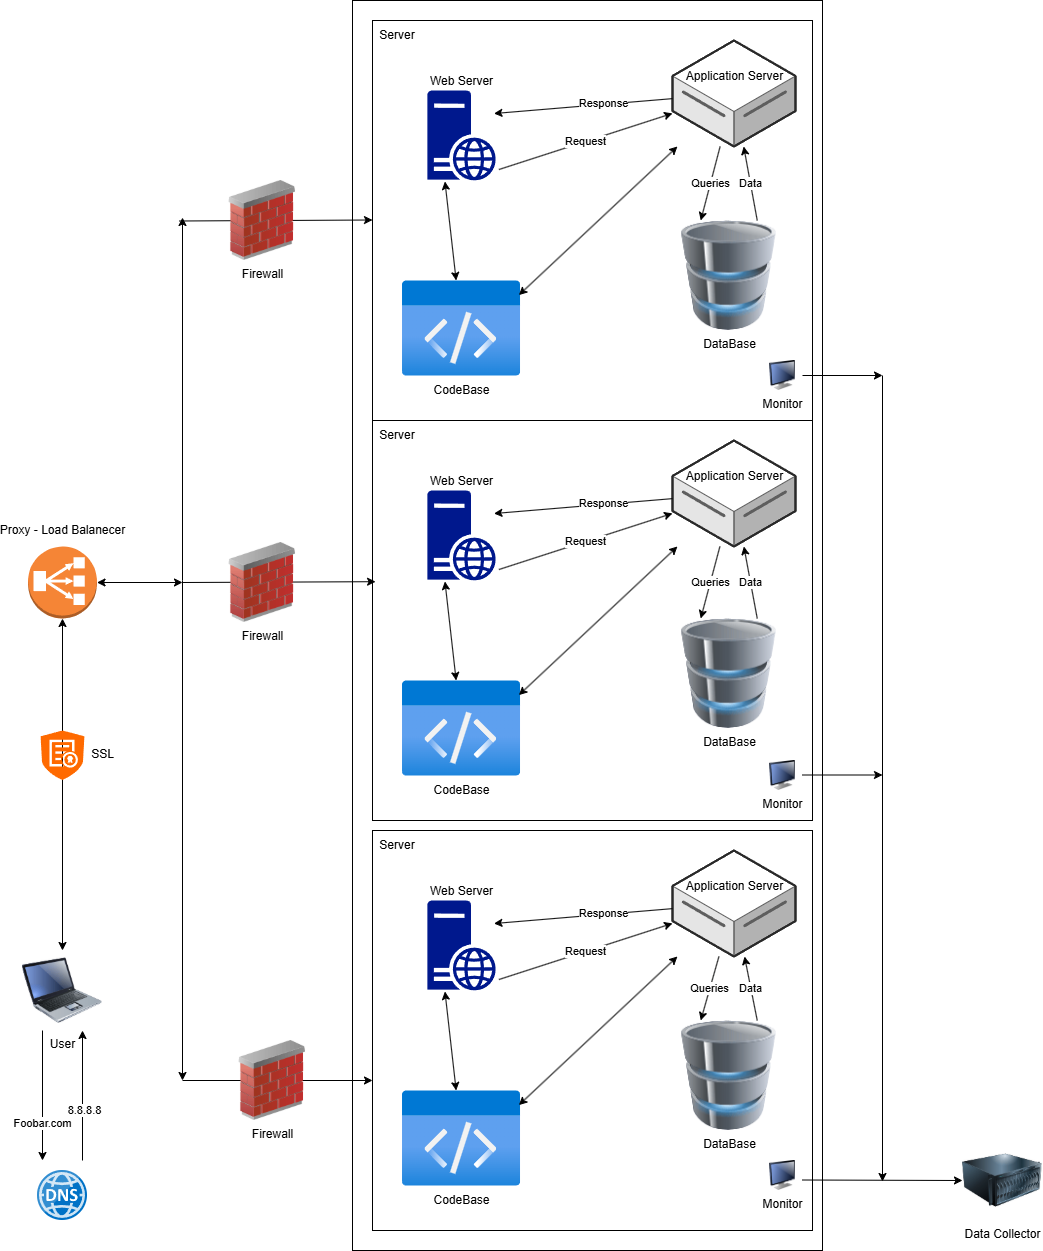

The diagram above was exported from draw.io. Its source (the exported page's mxGraphModel, read from the mxfile embedded in the PNG):
<mxGraphModel dx="1393" dy="1594" grid="1" gridSize="10" guides="1" tooltips="1" connect="1" arrows="1" fold="1" page="1" pageScale="1" pageWidth="1100" pageHeight="850" background="none" math="0" shadow="0">
  <root>
    <mxCell id="0" />
    <mxCell id="1" parent="0" />
    <mxCell id="qU9091Z-k5Z4Ng67-7FG-58" value="" style="rounded=0;whiteSpace=wrap;html=1;" parent="1" vertex="1">
      <mxGeometry x="510" y="-480" width="470" height="1250" as="geometry" />
    </mxCell>
    <mxCell id="qU9091Z-k5Z4Ng67-7FG-1" value="User" style="image;html=1;image=img/lib/clip_art/computers/Laptop_128x128.png" parent="1" vertex="1">
      <mxGeometry x="180" y="470" width="80" height="80" as="geometry" />
    </mxCell>
    <mxCell id="qU9091Z-k5Z4Ng67-7FG-4" value="" style="image;sketch=0;aspect=fixed;html=1;points=[];align=center;fontSize=12;image=img/lib/mscae/DNS.svg;" parent="1" vertex="1">
      <mxGeometry x="195" y="690" width="50" height="50" as="geometry" />
    </mxCell>
    <mxCell id="qU9091Z-k5Z4Ng67-7FG-5" value="" style="endArrow=classic;html=1;rounded=0;exitX=0.25;exitY=1;exitDx=0;exitDy=0;" parent="1" source="qU9091Z-k5Z4Ng67-7FG-1" edge="1">
      <mxGeometry width="50" height="50" relative="1" as="geometry">
        <mxPoint x="300" y="620" as="sourcePoint" />
        <mxPoint x="200" y="680" as="targetPoint" />
      </mxGeometry>
    </mxCell>
    <mxCell id="qU9091Z-k5Z4Ng67-7FG-6" value="Foobar.com" style="edgeLabel;html=1;align=center;verticalAlign=middle;resizable=0;points=[];" parent="qU9091Z-k5Z4Ng67-7FG-5" connectable="0" vertex="1">
      <mxGeometry x="0.4154" y="-1" relative="1" as="geometry">
        <mxPoint as="offset" />
      </mxGeometry>
    </mxCell>
    <mxCell id="qU9091Z-k5Z4Ng67-7FG-7" value="" style="endArrow=classic;html=1;rounded=0;entryX=0.75;entryY=1;entryDx=0;entryDy=0;" parent="1" target="qU9091Z-k5Z4Ng67-7FG-1" edge="1">
      <mxGeometry width="50" height="50" relative="1" as="geometry">
        <mxPoint x="240" y="680" as="sourcePoint" />
        <mxPoint x="350" y="570" as="targetPoint" />
      </mxGeometry>
    </mxCell>
    <mxCell id="qU9091Z-k5Z4Ng67-7FG-8" value="8.8.8.8" style="edgeLabel;html=1;align=center;verticalAlign=middle;resizable=0;points=[];" parent="qU9091Z-k5Z4Ng67-7FG-7" connectable="0" vertex="1">
      <mxGeometry x="-0.2154" y="-1" relative="1" as="geometry">
        <mxPoint as="offset" />
      </mxGeometry>
    </mxCell>
    <mxCell id="qU9091Z-k5Z4Ng67-7FG-9" value="" style="rounded=0;whiteSpace=wrap;html=1;" parent="1" vertex="1">
      <mxGeometry x="530" y="-60" width="440" height="400" as="geometry" />
    </mxCell>
    <mxCell id="qU9091Z-k5Z4Ng67-7FG-11" value="DataBase" style="image;html=1;image=img/lib/clip_art/computers/Database_128x128.png" parent="1" vertex="1">
      <mxGeometry x="830" y="138" width="113" height="110" as="geometry" />
    </mxCell>
    <mxCell id="qU9091Z-k5Z4Ng67-7FG-12" value="CodeBase" style="image;aspect=fixed;html=1;points=[];align=center;fontSize=12;image=img/lib/azure2/general/Code.svg;" parent="1" vertex="1">
      <mxGeometry x="560.01" y="200" width="118.15" height="96" as="geometry" />
    </mxCell>
    <mxCell id="qU9091Z-k5Z4Ng67-7FG-13" value="Web Server" style="sketch=0;aspect=fixed;pointerEvents=1;shadow=0;dashed=0;html=1;strokeColor=none;labelPosition=center;verticalLabelPosition=bottom;verticalAlign=top;align=center;fillColor=#00188D;shape=mxgraph.mscae.enterprise.web_server;spacing=-111;" parent="1" vertex="1">
      <mxGeometry x="584.88" y="10" width="68.4" height="90" as="geometry" />
    </mxCell>
    <mxCell id="qU9091Z-k5Z4Ng67-7FG-14" value="Application Server" style="verticalLabelPosition=bottom;html=1;verticalAlign=top;strokeWidth=1;align=center;outlineConnect=0;dashed=0;outlineConnect=0;shape=mxgraph.aws3d.dataServer;strokeColor=#5E5E5E;aspect=fixed;spacingBottom=0;spacingTop=0;spacing=-82;" parent="1" vertex="1">
      <mxGeometry x="830" y="-40" width="123" height="106" as="geometry" />
    </mxCell>
    <mxCell id="qU9091Z-k5Z4Ng67-7FG-16" value="" style="endArrow=classic;startArrow=classic;html=1;rounded=0;exitX=0.985;exitY=0.152;exitDx=0;exitDy=0;exitPerimeter=0;" parent="1" source="qU9091Z-k5Z4Ng67-7FG-12" target="qU9091Z-k5Z4Ng67-7FG-14" edge="1">
      <mxGeometry width="50" height="50" relative="1" as="geometry">
        <mxPoint x="160" y="200" as="sourcePoint" />
        <mxPoint x="210" y="150" as="targetPoint" />
      </mxGeometry>
    </mxCell>
    <mxCell id="qU9091Z-k5Z4Ng67-7FG-17" value="" style="endArrow=classic;startArrow=classic;html=1;rounded=0;exitX=0.257;exitY=1.011;exitDx=0;exitDy=0;exitPerimeter=0;" parent="1" source="qU9091Z-k5Z4Ng67-7FG-13" target="qU9091Z-k5Z4Ng67-7FG-12" edge="1">
      <mxGeometry width="50" height="50" relative="1" as="geometry">
        <mxPoint x="380" y="294" as="sourcePoint" />
        <mxPoint x="462" y="206" as="targetPoint" />
      </mxGeometry>
    </mxCell>
    <mxCell id="qU9091Z-k5Z4Ng67-7FG-20" value="Request" style="endArrow=classic;html=1;rounded=0;exitX=1.046;exitY=0.878;exitDx=0;exitDy=0;exitPerimeter=0;" parent="1" source="qU9091Z-k5Z4Ng67-7FG-13" target="qU9091Z-k5Z4Ng67-7FG-14" edge="1">
      <mxGeometry width="50" height="50" relative="1" as="geometry">
        <mxPoint x="160" y="200" as="sourcePoint" />
        <mxPoint x="210" y="150" as="targetPoint" />
      </mxGeometry>
    </mxCell>
    <mxCell id="qU9091Z-k5Z4Ng67-7FG-21" value="" style="endArrow=classic;html=1;rounded=0;entryX=0.973;entryY=0.256;entryDx=0;entryDy=0;entryPerimeter=0;" parent="1" source="qU9091Z-k5Z4Ng67-7FG-14" target="qU9091Z-k5Z4Ng67-7FG-13" edge="1">
      <mxGeometry width="50" height="50" relative="1" as="geometry">
        <mxPoint x="160" y="200" as="sourcePoint" />
        <mxPoint x="210" y="150" as="targetPoint" />
      </mxGeometry>
    </mxCell>
    <mxCell id="qU9091Z-k5Z4Ng67-7FG-22" value="Response" style="edgeLabel;html=1;align=center;verticalAlign=middle;resizable=0;points=[];" parent="qU9091Z-k5Z4Ng67-7FG-21" connectable="0" vertex="1">
      <mxGeometry x="-0.2169" y="-1" relative="1" as="geometry">
        <mxPoint as="offset" />
      </mxGeometry>
    </mxCell>
    <mxCell id="qU9091Z-k5Z4Ng67-7FG-23" value="Queries" style="endArrow=classic;html=1;rounded=0;entryX=0.25;entryY=0;entryDx=0;entryDy=0;" parent="1" source="qU9091Z-k5Z4Ng67-7FG-14" target="qU9091Z-k5Z4Ng67-7FG-11" edge="1">
      <mxGeometry width="50" height="50" relative="1" as="geometry">
        <mxPoint x="160" y="200" as="sourcePoint" />
        <mxPoint x="210" y="150" as="targetPoint" />
      </mxGeometry>
    </mxCell>
    <mxCell id="qU9091Z-k5Z4Ng67-7FG-24" value="Data" style="endArrow=classic;html=1;rounded=0;exitX=0.75;exitY=0;exitDx=0;exitDy=0;" parent="1" source="qU9091Z-k5Z4Ng67-7FG-11" target="qU9091Z-k5Z4Ng67-7FG-14" edge="1">
      <mxGeometry width="50" height="50" relative="1" as="geometry">
        <mxPoint x="160" y="200" as="sourcePoint" />
        <mxPoint x="210" y="150" as="targetPoint" />
      </mxGeometry>
    </mxCell>
    <mxCell id="qU9091Z-k5Z4Ng67-7FG-27" value="Server" style="text;html=1;align=center;verticalAlign=middle;whiteSpace=wrap;rounded=0;" parent="1" vertex="1">
      <mxGeometry x="530" y="-60" width="50" height="30" as="geometry" />
    </mxCell>
    <mxCell id="qU9091Z-k5Z4Ng67-7FG-41" value="" style="rounded=0;whiteSpace=wrap;html=1;" parent="1" vertex="1">
      <mxGeometry x="530" y="350" width="440" height="400" as="geometry" />
    </mxCell>
    <mxCell id="qU9091Z-k5Z4Ng67-7FG-42" value="DataBase" style="image;html=1;image=img/lib/clip_art/computers/Database_128x128.png" parent="1" vertex="1">
      <mxGeometry x="830" y="540" width="113" height="110" as="geometry" />
    </mxCell>
    <mxCell id="qU9091Z-k5Z4Ng67-7FG-43" value="CodeBase" style="image;aspect=fixed;html=1;points=[];align=center;fontSize=12;image=img/lib/azure2/general/Code.svg;" parent="1" vertex="1">
      <mxGeometry x="560.01" y="610" width="118.15" height="96" as="geometry" />
    </mxCell>
    <mxCell id="qU9091Z-k5Z4Ng67-7FG-44" value="Web Server" style="sketch=0;aspect=fixed;pointerEvents=1;shadow=0;dashed=0;html=1;strokeColor=none;labelPosition=center;verticalLabelPosition=bottom;verticalAlign=top;align=center;fillColor=#00188D;shape=mxgraph.mscae.enterprise.web_server;spacing=-111;" parent="1" vertex="1">
      <mxGeometry x="584.88" y="420" width="68.4" height="90" as="geometry" />
    </mxCell>
    <mxCell id="qU9091Z-k5Z4Ng67-7FG-45" value="Application Server" style="verticalLabelPosition=bottom;html=1;verticalAlign=top;strokeWidth=1;align=center;outlineConnect=0;dashed=0;outlineConnect=0;shape=mxgraph.aws3d.dataServer;strokeColor=#5E5E5E;aspect=fixed;spacingBottom=0;spacingTop=0;spacing=-82;" parent="1" vertex="1">
      <mxGeometry x="830" y="370" width="123" height="106" as="geometry" />
    </mxCell>
    <mxCell id="qU9091Z-k5Z4Ng67-7FG-46" value="" style="endArrow=classic;startArrow=classic;html=1;rounded=0;exitX=0.985;exitY=0.152;exitDx=0;exitDy=0;exitPerimeter=0;" parent="1" source="qU9091Z-k5Z4Ng67-7FG-43" target="qU9091Z-k5Z4Ng67-7FG-45" edge="1">
      <mxGeometry width="50" height="50" relative="1" as="geometry">
        <mxPoint x="160" y="610" as="sourcePoint" />
        <mxPoint x="210" y="560" as="targetPoint" />
      </mxGeometry>
    </mxCell>
    <mxCell id="qU9091Z-k5Z4Ng67-7FG-47" value="" style="endArrow=classic;startArrow=classic;html=1;rounded=0;exitX=0.257;exitY=1.011;exitDx=0;exitDy=0;exitPerimeter=0;" parent="1" source="qU9091Z-k5Z4Ng67-7FG-44" target="qU9091Z-k5Z4Ng67-7FG-43" edge="1">
      <mxGeometry width="50" height="50" relative="1" as="geometry">
        <mxPoint x="380" y="704" as="sourcePoint" />
        <mxPoint x="462" y="616" as="targetPoint" />
      </mxGeometry>
    </mxCell>
    <mxCell id="qU9091Z-k5Z4Ng67-7FG-48" value="Request" style="endArrow=classic;html=1;rounded=0;exitX=1.046;exitY=0.878;exitDx=0;exitDy=0;exitPerimeter=0;" parent="1" source="qU9091Z-k5Z4Ng67-7FG-44" target="qU9091Z-k5Z4Ng67-7FG-45" edge="1">
      <mxGeometry width="50" height="50" relative="1" as="geometry">
        <mxPoint x="160" y="610" as="sourcePoint" />
        <mxPoint x="210" y="560" as="targetPoint" />
      </mxGeometry>
    </mxCell>
    <mxCell id="qU9091Z-k5Z4Ng67-7FG-49" value="" style="endArrow=classic;html=1;rounded=0;entryX=0.973;entryY=0.256;entryDx=0;entryDy=0;entryPerimeter=0;" parent="1" source="qU9091Z-k5Z4Ng67-7FG-45" target="qU9091Z-k5Z4Ng67-7FG-44" edge="1">
      <mxGeometry width="50" height="50" relative="1" as="geometry">
        <mxPoint x="160" y="610" as="sourcePoint" />
        <mxPoint x="210" y="560" as="targetPoint" />
      </mxGeometry>
    </mxCell>
    <mxCell id="qU9091Z-k5Z4Ng67-7FG-50" value="Response" style="edgeLabel;html=1;align=center;verticalAlign=middle;resizable=0;points=[];" parent="qU9091Z-k5Z4Ng67-7FG-49" connectable="0" vertex="1">
      <mxGeometry x="-0.2169" y="-1" relative="1" as="geometry">
        <mxPoint as="offset" />
      </mxGeometry>
    </mxCell>
    <mxCell id="qU9091Z-k5Z4Ng67-7FG-51" value="Queries" style="endArrow=classic;html=1;rounded=0;entryX=0.25;entryY=0;entryDx=0;entryDy=0;" parent="1" source="qU9091Z-k5Z4Ng67-7FG-45" target="qU9091Z-k5Z4Ng67-7FG-42" edge="1">
      <mxGeometry width="50" height="50" relative="1" as="geometry">
        <mxPoint x="160" y="610" as="sourcePoint" />
        <mxPoint x="210" y="560" as="targetPoint" />
      </mxGeometry>
    </mxCell>
    <mxCell id="qU9091Z-k5Z4Ng67-7FG-52" value="Data" style="endArrow=classic;html=1;rounded=0;exitX=0.75;exitY=0;exitDx=0;exitDy=0;" parent="1" source="qU9091Z-k5Z4Ng67-7FG-42" target="qU9091Z-k5Z4Ng67-7FG-45" edge="1">
      <mxGeometry width="50" height="50" relative="1" as="geometry">
        <mxPoint x="160" y="610" as="sourcePoint" />
        <mxPoint x="210" y="560" as="targetPoint" />
      </mxGeometry>
    </mxCell>
    <mxCell id="qU9091Z-k5Z4Ng67-7FG-53" value="Server" style="text;html=1;align=center;verticalAlign=middle;whiteSpace=wrap;rounded=0;" parent="1" vertex="1">
      <mxGeometry x="530" y="350" width="50" height="30" as="geometry" />
    </mxCell>
    <mxCell id="qU9091Z-k5Z4Ng67-7FG-55" value="Proxy - Load Balanecer" style="outlineConnect=0;dashed=0;verticalLabelPosition=bottom;verticalAlign=top;align=center;html=1;shape=mxgraph.aws3.classic_load_balancer;fillColor=#F58536;gradientColor=none;spacing=-100;" parent="1" vertex="1">
      <mxGeometry x="185.5" y="66" width="69" height="72" as="geometry" />
    </mxCell>
    <mxCell id="qU9091Z-k5Z4Ng67-7FG-56" value="" style="endArrow=classic;startArrow=classic;html=1;rounded=0;entryX=0.5;entryY=1;entryDx=0;entryDy=0;entryPerimeter=0;" parent="1" source="qU9091Z-k5Z4Ng67-7FG-1" target="qU9091Z-k5Z4Ng67-7FG-55" edge="1">
      <mxGeometry width="50" height="50" relative="1" as="geometry">
        <mxPoint x="250" y="410" as="sourcePoint" />
        <mxPoint x="300" y="360" as="targetPoint" />
      </mxGeometry>
    </mxCell>
    <mxCell id="qU9091Z-k5Z4Ng67-7FG-79" value="" style="rounded=0;whiteSpace=wrap;html=1;" parent="1" vertex="1">
      <mxGeometry x="530" y="-460" width="440" height="400" as="geometry" />
    </mxCell>
    <mxCell id="qU9091Z-k5Z4Ng67-7FG-80" value="DataBase" style="image;html=1;image=img/lib/clip_art/computers/Database_128x128.png" parent="1" vertex="1">
      <mxGeometry x="830" y="-260" width="113" height="110" as="geometry" />
    </mxCell>
    <mxCell id="qU9091Z-k5Z4Ng67-7FG-81" value="CodeBase" style="image;aspect=fixed;html=1;points=[];align=center;fontSize=12;image=img/lib/azure2/general/Code.svg;" parent="1" vertex="1">
      <mxGeometry x="560.01" y="-200" width="118.15" height="96" as="geometry" />
    </mxCell>
    <mxCell id="qU9091Z-k5Z4Ng67-7FG-82" value="Web Server" style="sketch=0;aspect=fixed;pointerEvents=1;shadow=0;dashed=0;html=1;strokeColor=none;labelPosition=center;verticalLabelPosition=bottom;verticalAlign=top;align=center;fillColor=#00188D;shape=mxgraph.mscae.enterprise.web_server;spacing=-111;" parent="1" vertex="1">
      <mxGeometry x="584.88" y="-390" width="68.4" height="90" as="geometry" />
    </mxCell>
    <mxCell id="qU9091Z-k5Z4Ng67-7FG-83" value="Application Server" style="verticalLabelPosition=bottom;html=1;verticalAlign=top;strokeWidth=1;align=center;outlineConnect=0;dashed=0;outlineConnect=0;shape=mxgraph.aws3d.dataServer;strokeColor=#5E5E5E;aspect=fixed;spacingBottom=0;spacingTop=0;spacing=-82;" parent="1" vertex="1">
      <mxGeometry x="830" y="-440" width="123" height="106" as="geometry" />
    </mxCell>
    <mxCell id="qU9091Z-k5Z4Ng67-7FG-84" value="" style="endArrow=classic;startArrow=classic;html=1;rounded=0;exitX=0.985;exitY=0.152;exitDx=0;exitDy=0;exitPerimeter=0;" parent="1" source="qU9091Z-k5Z4Ng67-7FG-81" target="qU9091Z-k5Z4Ng67-7FG-83" edge="1">
      <mxGeometry width="50" height="50" relative="1" as="geometry">
        <mxPoint x="160" y="-200" as="sourcePoint" />
        <mxPoint x="210" y="-250" as="targetPoint" />
      </mxGeometry>
    </mxCell>
    <mxCell id="qU9091Z-k5Z4Ng67-7FG-85" value="" style="endArrow=classic;startArrow=classic;html=1;rounded=0;exitX=0.257;exitY=1.011;exitDx=0;exitDy=0;exitPerimeter=0;" parent="1" source="qU9091Z-k5Z4Ng67-7FG-82" target="qU9091Z-k5Z4Ng67-7FG-81" edge="1">
      <mxGeometry width="50" height="50" relative="1" as="geometry">
        <mxPoint x="380" y="-106" as="sourcePoint" />
        <mxPoint x="462" y="-194" as="targetPoint" />
      </mxGeometry>
    </mxCell>
    <mxCell id="qU9091Z-k5Z4Ng67-7FG-86" value="Request" style="endArrow=classic;html=1;rounded=0;exitX=1.046;exitY=0.878;exitDx=0;exitDy=0;exitPerimeter=0;" parent="1" source="qU9091Z-k5Z4Ng67-7FG-82" target="qU9091Z-k5Z4Ng67-7FG-83" edge="1">
      <mxGeometry width="50" height="50" relative="1" as="geometry">
        <mxPoint x="160" y="-200" as="sourcePoint" />
        <mxPoint x="210" y="-250" as="targetPoint" />
      </mxGeometry>
    </mxCell>
    <mxCell id="qU9091Z-k5Z4Ng67-7FG-87" value="" style="endArrow=classic;html=1;rounded=0;entryX=0.973;entryY=0.256;entryDx=0;entryDy=0;entryPerimeter=0;" parent="1" source="qU9091Z-k5Z4Ng67-7FG-83" target="qU9091Z-k5Z4Ng67-7FG-82" edge="1">
      <mxGeometry width="50" height="50" relative="1" as="geometry">
        <mxPoint x="160" y="-200" as="sourcePoint" />
        <mxPoint x="210" y="-250" as="targetPoint" />
      </mxGeometry>
    </mxCell>
    <mxCell id="qU9091Z-k5Z4Ng67-7FG-88" value="Response" style="edgeLabel;html=1;align=center;verticalAlign=middle;resizable=0;points=[];" parent="qU9091Z-k5Z4Ng67-7FG-87" connectable="0" vertex="1">
      <mxGeometry x="-0.2169" y="-1" relative="1" as="geometry">
        <mxPoint as="offset" />
      </mxGeometry>
    </mxCell>
    <mxCell id="qU9091Z-k5Z4Ng67-7FG-89" value="Queries" style="endArrow=classic;html=1;rounded=0;entryX=0.25;entryY=0;entryDx=0;entryDy=0;" parent="1" source="qU9091Z-k5Z4Ng67-7FG-83" target="qU9091Z-k5Z4Ng67-7FG-80" edge="1">
      <mxGeometry width="50" height="50" relative="1" as="geometry">
        <mxPoint x="160" y="-200" as="sourcePoint" />
        <mxPoint x="210" y="-250" as="targetPoint" />
      </mxGeometry>
    </mxCell>
    <mxCell id="qU9091Z-k5Z4Ng67-7FG-90" value="Data" style="endArrow=classic;html=1;rounded=0;exitX=0.75;exitY=0;exitDx=0;exitDy=0;" parent="1" source="qU9091Z-k5Z4Ng67-7FG-80" target="qU9091Z-k5Z4Ng67-7FG-83" edge="1">
      <mxGeometry width="50" height="50" relative="1" as="geometry">
        <mxPoint x="160" y="-200" as="sourcePoint" />
        <mxPoint x="210" y="-250" as="targetPoint" />
      </mxGeometry>
    </mxCell>
    <mxCell id="qU9091Z-k5Z4Ng67-7FG-91" value="Server" style="text;html=1;align=center;verticalAlign=middle;whiteSpace=wrap;rounded=0;" parent="1" vertex="1">
      <mxGeometry x="530" y="-460" width="50" height="30" as="geometry" />
    </mxCell>
    <mxCell id="qU9091Z-k5Z4Ng67-7FG-94" value="SSL" style="points=[];aspect=fixed;html=1;align=center;shadow=0;dashed=0;fillColor=#FF6A00;strokeColor=none;shape=mxgraph.alibaba_cloud.cas_ssl_central_authentication_service;spacingLeft=80;spacingBottom=1;" parent="1" vertex="1">
      <mxGeometry x="198.1" y="250" width="43.8" height="49.5" as="geometry" />
    </mxCell>
    <mxCell id="qU9091Z-k5Z4Ng67-7FG-102" value="" style="endArrow=classic;html=1;rounded=0;" parent="1" edge="1">
      <mxGeometry width="50" height="50" relative="1" as="geometry">
        <mxPoint x="340" y="100" as="sourcePoint" />
        <mxPoint x="340" y="600" as="targetPoint" />
      </mxGeometry>
    </mxCell>
    <mxCell id="qU9091Z-k5Z4Ng67-7FG-103" value="" style="endArrow=classic;html=1;rounded=0;" parent="1" edge="1">
      <mxGeometry width="50" height="50" relative="1" as="geometry">
        <mxPoint x="340" y="600" as="sourcePoint" />
        <mxPoint x="530" y="600" as="targetPoint" />
      </mxGeometry>
    </mxCell>
    <mxCell id="qU9091Z-k5Z4Ng67-7FG-105" value="" style="endArrow=classic;html=1;rounded=0;exitX=1;exitY=0.5;exitDx=0;exitDy=0;exitPerimeter=0;entryX=0.007;entryY=0.403;entryDx=0;entryDy=0;entryPerimeter=0;" parent="1" target="qU9091Z-k5Z4Ng67-7FG-9" edge="1">
      <mxGeometry width="50" height="50" relative="1" as="geometry">
        <mxPoint x="340" y="102" as="sourcePoint" />
        <mxPoint x="425" y="100" as="targetPoint" />
      </mxGeometry>
    </mxCell>
    <mxCell id="qU9091Z-k5Z4Ng67-7FG-106" value="" style="endArrow=classic;html=1;rounded=0;exitX=1;exitY=0.5;exitDx=0;exitDy=0;exitPerimeter=0;entryX=0.007;entryY=0.403;entryDx=0;entryDy=0;entryPerimeter=0;" parent="1" edge="1">
      <mxGeometry width="50" height="50" relative="1" as="geometry">
        <mxPoint x="337" y="-259.5" as="sourcePoint" />
        <mxPoint x="530" y="-260.5" as="targetPoint" />
      </mxGeometry>
    </mxCell>
    <mxCell id="qU9091Z-k5Z4Ng67-7FG-107" value="" style="endArrow=classic;html=1;rounded=0;" parent="1" edge="1">
      <mxGeometry width="50" height="50" relative="1" as="geometry">
        <mxPoint x="340" y="100" as="sourcePoint" />
        <mxPoint x="340" y="-263" as="targetPoint" />
      </mxGeometry>
    </mxCell>
    <mxCell id="qU9091Z-k5Z4Ng67-7FG-108" value="Firewall" style="image;html=1;image=img/lib/clip_art/networking/Firewall_02_128x128.png" parent="1" vertex="1">
      <mxGeometry x="380" y="-300" width="80" height="80" as="geometry" />
    </mxCell>
    <mxCell id="qU9091Z-k5Z4Ng67-7FG-110" value="Firewall" style="image;html=1;image=img/lib/clip_art/networking/Firewall_02_128x128.png" parent="1" vertex="1">
      <mxGeometry x="380" y="62" width="80" height="80" as="geometry" />
    </mxCell>
    <mxCell id="qU9091Z-k5Z4Ng67-7FG-111" value="Firewall" style="image;html=1;image=img/lib/clip_art/networking/Firewall_02_128x128.png" parent="1" vertex="1">
      <mxGeometry x="390" y="560" width="80" height="80" as="geometry" />
    </mxCell>
    <mxCell id="qU9091Z-k5Z4Ng67-7FG-112" value="Monitor" style="image;html=1;image=img/lib/clip_art/computers/Monitor_128x128.png" parent="1" vertex="1">
      <mxGeometry x="920" y="280" width="40" height="30" as="geometry" />
    </mxCell>
    <mxCell id="qU9091Z-k5Z4Ng67-7FG-113" value="Monitor" style="image;html=1;image=img/lib/clip_art/computers/Monitor_128x128.png" parent="1" vertex="1">
      <mxGeometry x="920" y="-120" width="40" height="30" as="geometry" />
    </mxCell>
    <mxCell id="qU9091Z-k5Z4Ng67-7FG-114" value="Monitor" style="image;html=1;image=img/lib/clip_art/computers/Monitor_128x128.png" parent="1" vertex="1">
      <mxGeometry x="920" y="680" width="40" height="30" as="geometry" />
    </mxCell>
    <mxCell id="qU9091Z-k5Z4Ng67-7FG-116" value="Data Collector" style="image;html=1;image=img/lib/clip_art/computers/Server_128x128.png" parent="1" vertex="1">
      <mxGeometry x="1120" y="660" width="80" height="80" as="geometry" />
    </mxCell>
    <mxCell id="qU9091Z-k5Z4Ng67-7FG-117" value="" style="endArrow=classic;html=1;rounded=0;exitX=1;exitY=0.5;exitDx=0;exitDy=0;" parent="1" source="qU9091Z-k5Z4Ng67-7FG-113" edge="1">
      <mxGeometry width="50" height="50" relative="1" as="geometry">
        <mxPoint x="1090" y="-140" as="sourcePoint" />
        <mxPoint x="1040" y="-105" as="targetPoint" />
      </mxGeometry>
    </mxCell>
    <mxCell id="qU9091Z-k5Z4Ng67-7FG-119" value="" style="endArrow=classic;html=1;rounded=0;exitX=1;exitY=0.5;exitDx=0;exitDy=0;" parent="1" edge="1">
      <mxGeometry width="50" height="50" relative="1" as="geometry">
        <mxPoint x="960" y="294.5" as="sourcePoint" />
        <mxPoint x="1040" y="294.5" as="targetPoint" />
      </mxGeometry>
    </mxCell>
    <mxCell id="qU9091Z-k5Z4Ng67-7FG-120" value="" style="endArrow=classic;html=1;rounded=0;exitX=1;exitY=0.5;exitDx=0;exitDy=0;entryX=0;entryY=0.5;entryDx=0;entryDy=0;" parent="1" target="qU9091Z-k5Z4Ng67-7FG-116" edge="1">
      <mxGeometry width="50" height="50" relative="1" as="geometry">
        <mxPoint x="960" y="699.5" as="sourcePoint" />
        <mxPoint x="1040" y="699.5" as="targetPoint" />
      </mxGeometry>
    </mxCell>
    <mxCell id="qU9091Z-k5Z4Ng67-7FG-121" value="" style="endArrow=classic;html=1;rounded=0;" parent="1" edge="1">
      <mxGeometry width="50" height="50" relative="1" as="geometry">
        <mxPoint x="1040" y="-105" as="sourcePoint" />
        <mxPoint x="1040" y="701" as="targetPoint" />
      </mxGeometry>
    </mxCell>
    <mxCell id="qU9091Z-k5Z4Ng67-7FG-122" value="" style="endArrow=classic;startArrow=classic;html=1;rounded=0;exitX=1;exitY=0.5;exitDx=0;exitDy=0;exitPerimeter=0;" parent="1" source="qU9091Z-k5Z4Ng67-7FG-55" edge="1">
      <mxGeometry width="50" height="50" relative="1" as="geometry">
        <mxPoint x="400" y="240" as="sourcePoint" />
        <mxPoint x="340" y="102" as="targetPoint" />
      </mxGeometry>
    </mxCell>
  </root>
</mxGraphModel>